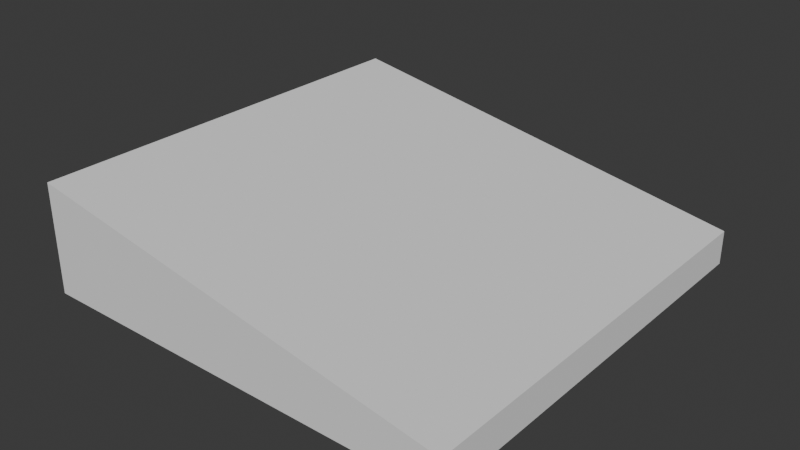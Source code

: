 # Source: 30x30_small.blend  (saved by Blender 4.3.34; exported with 4.5.12 LTS)
import bpy
from mathutils import Matrix  # noqa: F401  (used for matrix-valued properties, if any)

bpy.ops.wm.read_factory_settings(use_empty=True)
scene = bpy.context.scene
scene.name = 'Scene'

# ---- collections
col_collection = bpy.data.collections.new('Collection'); scene.collection.children.link(col_collection)

# ---- world
world_world = bpy.data.worlds.new('World'); scene.world = world_world
world_world.use_nodes = True; world_world.node_tree.nodes.clear()
_N = world_world.node_tree.nodes; _L = world_world.node_tree.links
n0 = _N.new('ShaderNodeOutputWorld'); n0.name = 'World Output'; n0.location = (300, 300)
n1 = _N.new('ShaderNodeBackground'); n1.name = 'Background'; n1.location = (10, 300)
n1.inputs[0].default_value = (0.05088, 0.05088, 0.05088, 1.0)
_L.new(n1.outputs[0], n0.inputs[0])
n0.is_active_output = True
world_world.color = (0.05088, 0.05088, 0.05088)
world_world.sun_shadow_jitter_overblur = 0.0

# ---- meshes
me_10_degree_slope_lifted_size_30_001 = bpy.data.meshes.new('10_degree_slope_lifted_size_30.001')
me_10_degree_slope_lifted_size_30_001.from_pydata([(0.0, -30.0, 0.0), (-30.0, -30.0, 0.0), (-30.0, 0.0, 0.0), (0.0, 0.0, 0.0), (-30.0, -30.0, 2.4), (-30.0, 0.0, 2.4), (0.0, -30.0, 2.4), (0.0, 0.0, 2.4), (-30.0, 0.0, 7.69), (-30.0, -30.0, 7.69)], [], [(0, 1, 2), (2, 3, 0), (2, 1, 4), (4, 5, 2), (4, 1, 0), (0, 6, 4), (7, 6, 0), (0, 3, 7), (7, 3, 2), (2, 5, 7), (7, 5, 4), (4, 6, 7), (8, 7, 5), (9, 4, 6), (5, 4, 9), (9, 8, 5), (7, 8, 9), (9, 6, 7)])
me_10_degree_slope_lifted_size_30_001.update()

# ---- objects
ob_10_degree_slope_lifted_size_30 = bpy.data.objects.new('10_degree_slope_lifted_size_30', me_10_degree_slope_lifted_size_30_001)

# ---- transforms, parenting, visibility, modifiers, constraints
ob_10_degree_slope_lifted_size_30.location = (0.0, 0.0, 0.0)
ob_10_degree_slope_lifted_size_30.scale = (0.01, 0.01, 0.01)

# ---- collection membership
col_collection.objects.link(ob_10_degree_slope_lifted_size_30)

# ---- scene / render settings (as saved in the file)
scene.frame_start = 1; scene.frame_end = 250; scene.frame_set(1)
scene.render.engine = 'BLENDER_EEVEE_NEXT'
bpy.context.view_layer.update()

# ---- added for rendering (the .blend has no active camera and no usable light): camera, sun
cam_auto = bpy.data.cameras.new('AutoCamera')
cam_auto.lens = 50.0
cam_auto.sensor_width = 36.0
cam_auto.clip_end = 1000.0
ob_auto_camera = bpy.data.objects.new('AutoCamera', cam_auto)
scene.collection.objects.link(ob_auto_camera)
ob_auto_camera.location = (0.248936, -0.628723, 0.357598)
ob_auto_camera.rotation_euler = (1.09748, -7.21219e-08, 0.694738)
scene.camera = ob_auto_camera
light_auto_sun = bpy.data.lights.new('AutoSun', 'SUN')
light_auto_sun.energy = 3.0
light_auto_sun.angle = 0.0523599
ob_auto_sun = bpy.data.objects.new('AutoSun', light_auto_sun)
scene.collection.objects.link(ob_auto_sun)
ob_auto_sun.rotation_euler = (0.872665, 0.174533, 0.523599)
bpy.context.view_layer.update()
